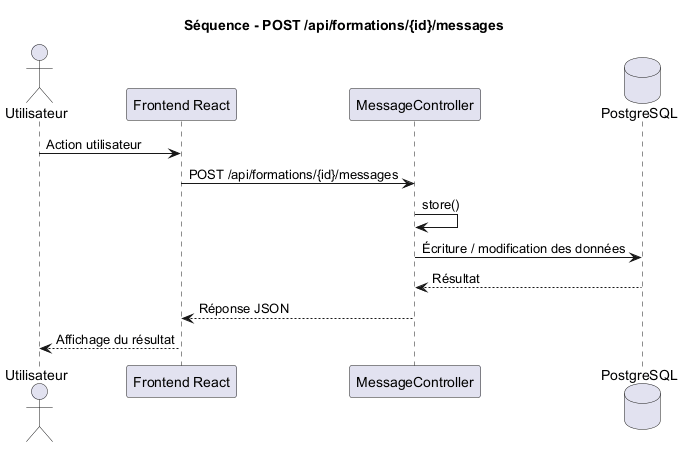

The diagram above was rendered by PlantUML. Its source (embedded in the PNG):
@startuml
title Séquence - POST /api/formations/{id}/messages

actor Utilisateur
participant "Frontend React" as Frontend
participant "MessageController" as Controller
database "PostgreSQL" as DB

Utilisateur -> Frontend : Action utilisateur
Frontend -> Controller : POST /api/formations/{id}/messages
Controller -> Controller : store()
Controller -> DB : Écriture / modification des données
DB --> Controller : Résultat
Controller --> Frontend : Réponse JSON
Frontend --> Utilisateur : Affichage du résultat

@enduml